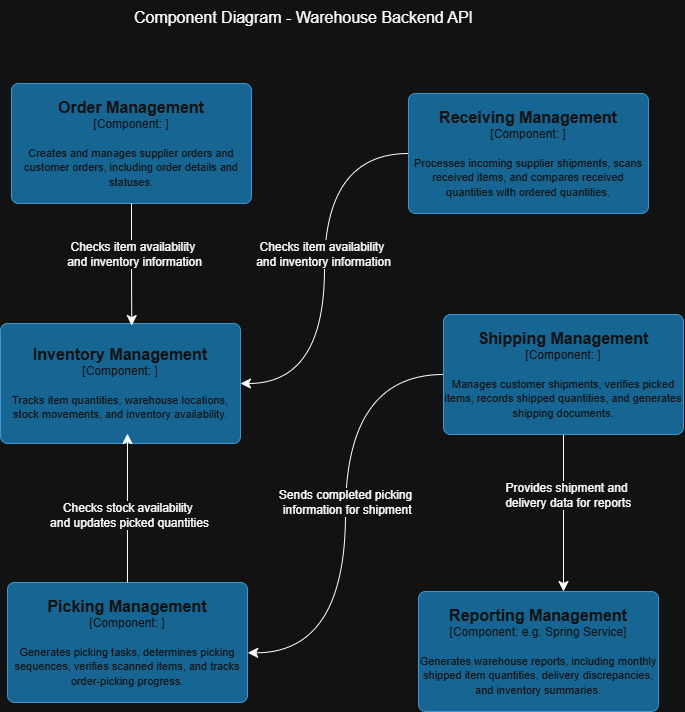

The diagram above was exported from draw.io. Its source (the exported page's mxGraphModel, read from the mxfile embedded in the PNG):
<mxGraphModel dx="1216" dy="829" grid="0" gridSize="10" guides="1" tooltips="1" connect="1" arrows="1" fold="1" page="0" pageScale="1" pageWidth="850" pageHeight="1100" math="0" shadow="0">
  <root>
    <mxCell id="0" />
    <mxCell id="1" parent="0" />
    <object placeholders="1" c4Name="Order Management" c4Type="Component" c4Technology="" c4Description="Creates and manages supplier orders and customer orders, including order details and statuses." label="&lt;font style=&quot;font-size: 16px&quot;&gt;&lt;b&gt;%c4Name%&lt;/b&gt;&lt;/font&gt;&lt;div&gt;[%c4Type%: %c4Technology%]&lt;/div&gt;&lt;br&gt;&lt;div&gt;&lt;font style=&quot;font-size: 11px&quot;&gt;%c4Description%&lt;/font&gt;&lt;/div&gt;" id="u6nDoAdunMweMfGhj4cp-1">
      <mxCell parent="1" style="rounded=1;whiteSpace=wrap;html=1;labelBackgroundColor=none;fillColor=#63BEF2;fontColor=#ffffff;align=center;arcSize=6;strokeColor=#2086C9;metaEdit=1;resizable=0;points=[[0.25,0,0],[0.5,0,0],[0.75,0,0],[1,0.25,0],[1,0.5,0],[1,0.75,0],[0.75,1,0],[0.5,1,0],[0.25,1,0],[0,0.75,0],[0,0.5,0],[0,0.25,0]];" vertex="1">
        <mxGeometry height="120" width="240" x="-249" y="414" as="geometry" />
      </mxCell>
    </object>
    <object placeholders="1" c4Name="Receiving Management" c4Type="Component" c4Technology="" c4Description="Processes incoming supplier shipments, scans received items, and compares received quantities with ordered quantities." label="&lt;font style=&quot;font-size: 16px&quot;&gt;&lt;b&gt;%c4Name%&lt;/b&gt;&lt;/font&gt;&lt;div&gt;[%c4Type%: %c4Technology%]&lt;/div&gt;&lt;br&gt;&lt;div&gt;&lt;font style=&quot;font-size: 11px&quot;&gt;%c4Description%&lt;/font&gt;&lt;/div&gt;" id="u6nDoAdunMweMfGhj4cp-2">
      <mxCell parent="1" style="rounded=1;whiteSpace=wrap;html=1;labelBackgroundColor=none;fillColor=#63BEF2;fontColor=#ffffff;align=center;arcSize=6;strokeColor=#2086C9;metaEdit=1;resizable=0;points=[[0.25,0,0],[0.5,0,0],[0.75,0,0],[1,0.25,0],[1,0.5,0],[1,0.75,0],[0.75,1,0],[0.5,1,0],[0.25,1,0],[0,0.75,0],[0,0.5,0],[0,0.25,0]];" vertex="1">
        <mxGeometry height="120" width="240" x="148" y="424" as="geometry" />
      </mxCell>
    </object>
    <object placeholders="1" c4Name="Inventory Management" c4Type="Component" c4Technology="" c4Description="Tracks item quantities, warehouse locations, stock movements, and inventory availability." label="&lt;font style=&quot;font-size: 16px&quot;&gt;&lt;b&gt;%c4Name%&lt;/b&gt;&lt;/font&gt;&lt;div&gt;[%c4Type%: %c4Technology%]&lt;/div&gt;&lt;br&gt;&lt;div&gt;&lt;font style=&quot;font-size: 11px&quot;&gt;%c4Description%&lt;/font&gt;&lt;/div&gt;" id="u6nDoAdunMweMfGhj4cp-3">
      <mxCell parent="1" style="rounded=1;whiteSpace=wrap;html=1;labelBackgroundColor=none;fillColor=#63BEF2;fontColor=#ffffff;align=center;arcSize=6;strokeColor=#2086C9;metaEdit=1;resizable=0;points=[[0.25,0,0],[0.5,0,0],[0.75,0,0],[1,0.25,0],[1,0.5,0],[1,0.75,0],[0.75,1,0],[0.5,1,0],[0.25,1,0],[0,0.75,0],[0,0.5,0],[0,0.25,0]];" vertex="1">
        <mxGeometry height="120" width="240" x="-260" y="654" as="geometry" />
      </mxCell>
    </object>
    <mxCell id="u6nDoAdunMweMfGhj4cp-12" edge="1" parent="1" source="u6nDoAdunMweMfGhj4cp-4" style="edgeStyle=orthogonalEdgeStyle;curved=1;rounded=0;curveGeometry=1;orthogonalLoop=1;jettySize=auto;html=1;fontSize=12;defaultLabelBackgroundColor=page;startSize=8;endSize=8;" target="u6nDoAdunMweMfGhj4cp-5">
      <mxGeometry relative="1" as="geometry">
        <Array as="points">
          <mxPoint x="303" y="884.67" />
          <mxPoint x="303" y="884.67" />
        </Array>
      </mxGeometry>
    </mxCell>
    <mxCell id="u6nDoAdunMweMfGhj4cp-19" connectable="0" parent="u6nDoAdunMweMfGhj4cp-12" style="edgeLabel;html=1;align=center;verticalAlign=middle;resizable=0;points=[];inheritText=1;fontSize=12;defaultLabelBackgroundColor=page;" value="Provides shipment and&lt;div&gt;&amp;nbsp;delivery data for reports&lt;/div&gt;" vertex="1">
      <mxGeometry relative="1" x="-0.2314" y="2" as="geometry">
        <mxPoint as="offset" />
      </mxGeometry>
    </mxCell>
    <object placeholders="1" c4Name="Shipping Management" c4Type="Component" c4Technology="" c4Description="Manages customer shipments, verifies picked items, records shipped quantities, and generates shipping documents." label="&lt;font style=&quot;font-size: 16px&quot;&gt;&lt;b&gt;%c4Name%&lt;/b&gt;&lt;/font&gt;&lt;div&gt;[%c4Type%: %c4Technology%]&lt;/div&gt;&lt;br&gt;&lt;div&gt;&lt;font style=&quot;font-size: 11px&quot;&gt;%c4Description%&lt;/font&gt;&lt;/div&gt;" id="u6nDoAdunMweMfGhj4cp-4">
      <mxCell parent="1" style="rounded=1;whiteSpace=wrap;html=1;labelBackgroundColor=none;fillColor=#63BEF2;fontColor=#ffffff;align=center;arcSize=6;strokeColor=#2086C9;metaEdit=1;resizable=0;points=[[0.25,0,0],[0.5,0,0],[0.75,0,0],[1,0.25,0],[1,0.5,0],[1,0.75,0],[0.75,1,0],[0.5,1,0],[0.25,1,0],[0,0.75,0],[0,0.5,0],[0,0.25,0]];" vertex="1">
        <mxGeometry height="120" width="240" x="183" y="645" as="geometry" />
      </mxCell>
    </object>
    <object placeholders="1" c4Name="Reporting Management" c4Type="Component" c4Technology="e.g. Spring Service" c4Description="Generates warehouse reports, including monthly shipped item quantities, delivery discrepancies, and inventory summaries." label="&lt;font style=&quot;font-size: 16px&quot;&gt;&lt;b&gt;%c4Name%&lt;/b&gt;&lt;/font&gt;&lt;div&gt;[%c4Type%: %c4Technology%]&lt;/div&gt;&lt;br&gt;&lt;div&gt;&lt;font style=&quot;font-size: 11px&quot;&gt;%c4Description%&lt;/font&gt;&lt;/div&gt;" id="u6nDoAdunMweMfGhj4cp-5">
      <mxCell parent="1" style="rounded=1;whiteSpace=wrap;html=1;labelBackgroundColor=none;fillColor=#63BEF2;fontColor=#ffffff;align=center;arcSize=6;strokeColor=#2086C9;metaEdit=1;resizable=0;points=[[0.25,0,0],[0.5,0,0],[0.75,0,0],[1,0.25,0],[1,0.5,0],[1,0.75,0],[0.75,1,0],[0.5,1,0],[0.25,1,0],[0,0.75,0],[0,0.5,0],[0,0.25,0]];" vertex="1">
        <mxGeometry height="120" width="240" x="158" y="922" as="geometry" />
      </mxCell>
    </object>
    <object placeholders="1" c4Name="Picking Management" c4Type="Component" c4Technology="" c4Description="Generates picking tasks, determines picking sequences, verifies scanned items, and tracks order-picking progress." label="&lt;font style=&quot;font-size: 16px&quot;&gt;&lt;b&gt;%c4Name%&lt;/b&gt;&lt;/font&gt;&lt;div&gt;[%c4Type%: %c4Technology%]&lt;/div&gt;&lt;br&gt;&lt;div&gt;&lt;font style=&quot;font-size: 11px&quot;&gt;%c4Description%&lt;/font&gt;&lt;/div&gt;" id="u6nDoAdunMweMfGhj4cp-6">
      <mxCell parent="1" style="rounded=1;whiteSpace=wrap;html=1;labelBackgroundColor=none;fillColor=#63BEF2;fontColor=#ffffff;align=center;arcSize=6;strokeColor=#2086C9;metaEdit=1;resizable=0;points=[[0.25,0,0],[0.5,0,0],[0.75,0,0],[1,0.25,0],[1,0.5,0],[1,0.75,0],[0.75,1,0],[0.5,1,0],[0.25,1,0],[0,0.75,0],[0,0.5,0],[0,0.25,0]];" vertex="1">
        <mxGeometry height="120" width="240" x="-253" y="913" as="geometry" />
      </mxCell>
    </object>
    <mxCell id="u6nDoAdunMweMfGhj4cp-7" parent="1" style="text;html=1;whiteSpace=wrap;strokeColor=none;fillColor=none;align=center;verticalAlign=middle;rounded=0;fontSize=16;" value="Component Diagram - Warehouse Backend API" vertex="1">
      <mxGeometry height="33" width="425" x="-169" y="331" as="geometry" />
    </mxCell>
    <mxCell id="u6nDoAdunMweMfGhj4cp-8" edge="1" parent="1" source="u6nDoAdunMweMfGhj4cp-1" style="edgeStyle=orthogonalEdgeStyle;curved=1;rounded=0;curveGeometry=1;orthogonalLoop=1;jettySize=auto;html=1;entryX=0.547;entryY=0.017;entryDx=0;entryDy=0;entryPerimeter=0;fontSize=12;defaultLabelBackgroundColor=page;startSize=8;endSize=8;" target="u6nDoAdunMweMfGhj4cp-3">
      <mxGeometry relative="1" as="geometry" />
    </mxCell>
    <mxCell id="u6nDoAdunMweMfGhj4cp-16" connectable="0" parent="u6nDoAdunMweMfGhj4cp-8" style="edgeLabel;html=1;align=center;verticalAlign=middle;resizable=0;points=[];inheritText=1;fontSize=12;defaultLabelBackgroundColor=page;" value="Checks item availability&amp;nbsp;&lt;div&gt;and inventory information&lt;/div&gt;" vertex="1">
      <mxGeometry relative="1" x="-0.1696" y="2" as="geometry">
        <mxPoint as="offset" />
      </mxGeometry>
    </mxCell>
    <mxCell id="u6nDoAdunMweMfGhj4cp-13" edge="1" parent="1" source="u6nDoAdunMweMfGhj4cp-6" style="edgeStyle=orthogonalEdgeStyle;curved=1;rounded=0;curveGeometry=1;orthogonalLoop=1;jettySize=auto;html=1;entryX=0.529;entryY=0.917;entryDx=0;entryDy=0;entryPerimeter=0;fontSize=12;defaultLabelBackgroundColor=page;startSize=8;endSize=8;" target="u6nDoAdunMweMfGhj4cp-3">
      <mxGeometry relative="1" as="geometry" />
    </mxCell>
    <mxCell id="u6nDoAdunMweMfGhj4cp-20" connectable="0" parent="u6nDoAdunMweMfGhj4cp-13" style="edgeLabel;html=1;align=center;verticalAlign=middle;resizable=0;points=[];inheritText=1;fontSize=12;defaultLabelBackgroundColor=page;" value="Checks stock availability&amp;nbsp;&lt;div&gt;and updates picked quantities&lt;/div&gt;" vertex="1">
      <mxGeometry relative="1" x="-0.0915" y="-2" as="geometry">
        <mxPoint as="offset" />
      </mxGeometry>
    </mxCell>
    <mxCell id="u6nDoAdunMweMfGhj4cp-14" edge="1" parent="1" source="u6nDoAdunMweMfGhj4cp-4" style="edgeStyle=orthogonalEdgeStyle;curved=1;rounded=0;curveGeometry=1;orthogonalLoop=1;jettySize=auto;html=1;entryX=1.001;entryY=0.586;entryDx=0;entryDy=0;entryPerimeter=0;fontSize=12;defaultLabelBackgroundColor=page;startSize=8;endSize=8;" target="u6nDoAdunMweMfGhj4cp-6">
      <mxGeometry relative="1" as="geometry" />
    </mxCell>
    <mxCell id="u6nDoAdunMweMfGhj4cp-18" connectable="0" parent="u6nDoAdunMweMfGhj4cp-14" style="edgeLabel;html=1;align=center;verticalAlign=middle;resizable=0;points=[];inheritText=1;fontSize=12;defaultLabelBackgroundColor=page;" value="Sends completed picking&lt;div&gt;&amp;nbsp;information for shipment&lt;/div&gt;" vertex="1">
      <mxGeometry relative="1" x="-0.0589" y="-1" as="geometry">
        <mxPoint as="offset" />
      </mxGeometry>
    </mxCell>
    <mxCell id="u6nDoAdunMweMfGhj4cp-15" edge="1" parent="1" source="u6nDoAdunMweMfGhj4cp-2" style="edgeStyle=orthogonalEdgeStyle;curved=1;rounded=0;curveGeometry=1;orthogonalLoop=1;jettySize=auto;html=1;entryX=1;entryY=0.5;entryDx=0;entryDy=0;entryPerimeter=0;fontSize=12;defaultLabelBackgroundColor=page;startSize=8;endSize=8;" target="u6nDoAdunMweMfGhj4cp-3">
      <mxGeometry relative="1" as="geometry" />
    </mxCell>
    <mxCell id="u6nDoAdunMweMfGhj4cp-17" connectable="0" parent="u6nDoAdunMweMfGhj4cp-15" style="edgeLabel;html=1;align=center;verticalAlign=middle;resizable=0;points=[];inheritText=1;fontSize=12;defaultLabelBackgroundColor=page;" value="Checks item availability&amp;nbsp;&lt;div&gt;and inventory information&lt;/div&gt;" vertex="1">
      <mxGeometry relative="1" x="-0.0876" y="-2" as="geometry">
        <mxPoint as="offset" />
      </mxGeometry>
    </mxCell>
  </root>
</mxGraphModel>